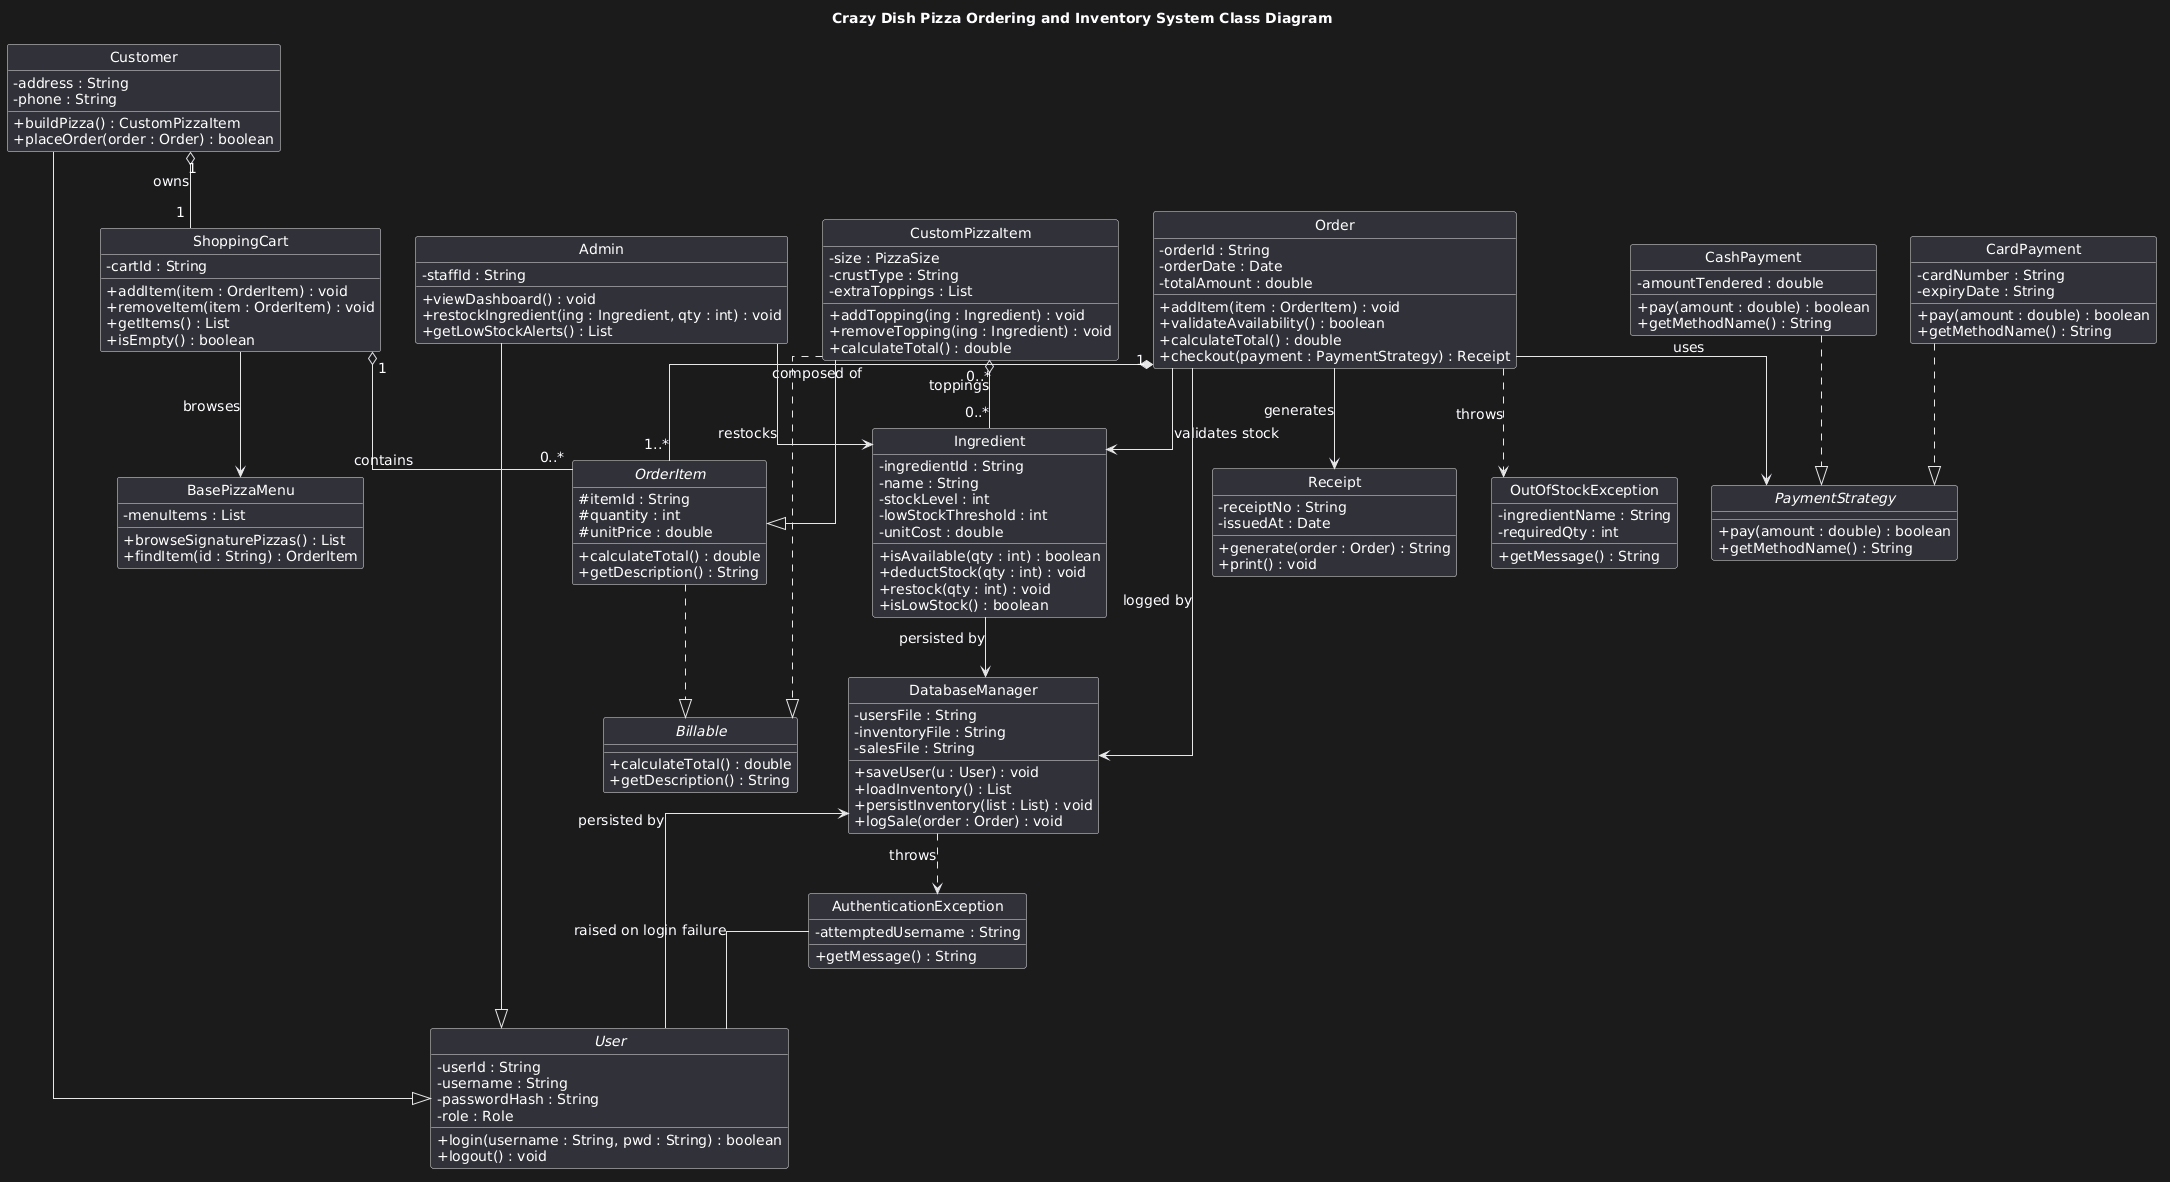

The diagram above was rendered by PlantUML. Its source (embedded in the PNG):
@startuml
skinparam style strictuml
skinparam classAttributeIconSize 0
skinparam defaultFontSize 14
skinparam linetype ortho

title Crazy Dish Pizza Ordering and Inventory System Class Diagram

interface "Billable" as cls_Billable {
  + calculateTotal() : double
  + getDescription() : String
}

abstract class "OrderItem" as cls_OrderItem {
  # itemId : String
  # quantity : int
  # unitPrice : double
  + calculateTotal() : double
  + getDescription() : String
}

class "CustomPizzaItem" as cls_CustomPizzaItem {
  - size : PizzaSize
  - crustType : String
  - extraToppings : List
  + addTopping(ing : Ingredient) : void
  + removeTopping(ing : Ingredient) : void
  + calculateTotal() : double
}

class "Ingredient" as cls_Ingredient {
  - ingredientId : String
  - name : String
  - stockLevel : int
  - lowStockThreshold : int
  - unitCost : double
  + isAvailable(qty : int) : boolean
  + deductStock(qty : int) : void
  + restock(qty : int) : void
  + isLowStock() : boolean
}

class "BasePizzaMenu" as cls_BasePizzaMenu {
  - menuItems : List
  + browseSignaturePizzas() : List
  + findItem(id : String) : OrderItem
}

class "Order" as cls_Order {
  - orderId : String
  - orderDate : Date
  - totalAmount : double
  + addItem(item : OrderItem) : void
  + validateAvailability() : boolean
  + calculateTotal() : double
  + checkout(payment : PaymentStrategy) : Receipt
}

class "ShoppingCart" as cls_ShoppingCart {
  - cartId : String
  + addItem(item : OrderItem) : void
  + removeItem(item : OrderItem) : void
  + getItems() : List
  + isEmpty() : boolean
}

class "Receipt" as cls_Receipt {
  - receiptNo : String
  - issuedAt : Date
  + generate(order : Order) : String
  + print() : void
}

abstract class "User" as cls_User {
  - userId : String
  - username : String
  - passwordHash : String
  - role : Role
  + login(username : String, pwd : String) : boolean
  + logout() : void
}

class "Customer" as cls_Customer {
  - address : String
  - phone : String
  + buildPizza() : CustomPizzaItem
  + placeOrder(order : Order) : boolean
}

class "Admin" as cls_Admin {
  - staffId : String
  + viewDashboard() : void
  + restockIngredient(ing : Ingredient, qty : int) : void
  + getLowStockAlerts() : List
}

interface "PaymentStrategy" as cls_PaymentStrategy {
  + pay(amount : double) : boolean
  + getMethodName() : String
}

class "CardPayment" as cls_CardPayment {
  - cardNumber : String
  - expiryDate : String
  + pay(amount : double) : boolean
  + getMethodName() : String
}

class "CashPayment" as cls_CashPayment {
  - amountTendered : double
  + pay(amount : double) : boolean
  + getMethodName() : String
}

class "DatabaseManager" as cls_DatabaseManager {
  - usersFile : String
  - inventoryFile : String
  - salesFile : String
  + saveUser(u : User) : void
  + loadInventory() : List
  + persistInventory(list : List) : void
  + logSale(order : Order) : void
}

class "AuthenticationException" as cls_AuthenticationException {
  - attemptedUsername : String
  + getMessage() : String
}

class "OutOfStockException" as cls_OutOfStockException {
  -ingredientName : String
  -requiredQty : int
  +getMessage() : String
}

cls_CustomPizzaItem --|> cls_OrderItem
cls_CustomPizzaItem ..|> cls_Billable
cls_OrderItem ..|> cls_Billable
cls_Customer --|> cls_User
cls_Admin --|> cls_User
cls_CardPayment ..|> cls_PaymentStrategy
cls_CashPayment ..|> cls_PaymentStrategy
cls_Customer "1" o-- "1" cls_ShoppingCart : owns
cls_ShoppingCart "1" o-- "0..*" cls_OrderItem : contains
cls_ShoppingCart --> cls_BasePizzaMenu : browses
cls_CustomPizzaItem "0..*" o-- "0..*" cls_Ingredient : toppings
cls_Order --> cls_Ingredient : validates stock
cls_Order "1" *-- "1..*" cls_OrderItem : composed of
cls_Order --> cls_PaymentStrategy : uses
cls_Order --> cls_Receipt : generates
cls_Order ..> cls_OutOfStockException : throws
cls_User --> cls_DatabaseManager : persisted by
cls_Ingredient --> cls_DatabaseManager : persisted by
cls_Order --> cls_DatabaseManager : logged by
cls_DatabaseManager ..> cls_AuthenticationException : throws
cls_Admin --> cls_Ingredient : restocks
cls_AuthenticationException -- cls_User : raised on login failure
@enduml